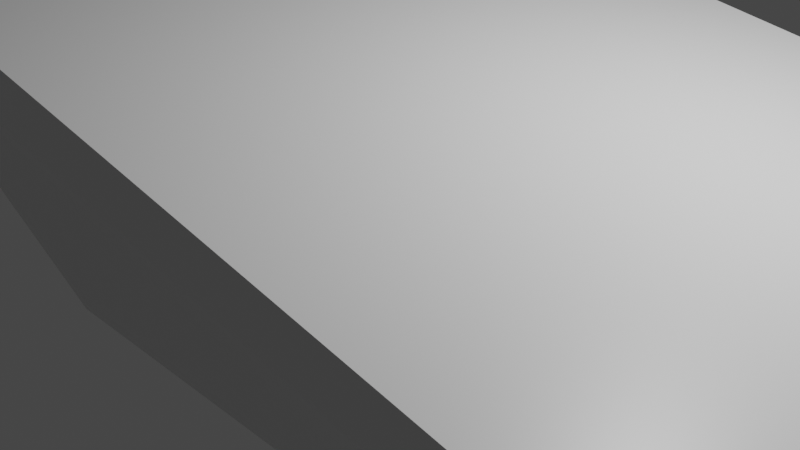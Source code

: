 # Source: Panel.blend  (saved by Blender 2.81.16; exported with 4.5.12 LTS)
import bpy
from mathutils import Matrix  # noqa: F401  (used for matrix-valued properties, if any)

bpy.ops.wm.read_factory_settings(use_empty=True)
scene = bpy.context.scene
scene.name = 'Scene'

# ---- collections
col_collection = bpy.data.collections.new('Collection'); scene.collection.children.link(col_collection)

# ---- materials (node trees are filled in below, after node groups)
mat_material = bpy.data.materials.new('Material')
mat_material.alpha_threshold = 0.0
mat_material.use_transparent_shadow = False
mat_material.line_color = (0.0, 0.0, 0.0, 1.0)

# ---- material node trees
mat_material.use_nodes = True; mat_material.node_tree.nodes.clear()
_N = mat_material.node_tree.nodes; _L = mat_material.node_tree.links
n0 = _N.new('ShaderNodeOutputMaterial'); n0.name = 'Material Output'; n0.location = (300, 300)
n1 = _N.new('ShaderNodeBsdfPrincipled'); n1.name = 'Principled BSDF'; n1.location = (10, 300)
n1.distribution = 'GGX'
n1.subsurface_method = 'BURLEY'
n1.inputs[2].default_value = 0.4
n1.inputs[3].default_value = 1.45
n1.inputs[27].default_value = (0.0, 0.0, 0.0, 1.0)
n1.inputs[28].default_value = 1.0
_L.new(n1.outputs[0], n0.inputs[0])
n0.is_active_output = True

# ---- world
world_world = bpy.data.worlds.new('World'); scene.world = world_world
world_world.use_nodes = True; world_world.node_tree.nodes.clear()
_N = world_world.node_tree.nodes; _L = world_world.node_tree.links
n0 = _N.new('ShaderNodeOutputWorld'); n0.name = 'World Output'; n0.location = (300, 300)
n1 = _N.new('ShaderNodeBackground'); n1.name = 'Background'; n1.location = (10, 300)
n1.inputs[0].default_value = (0.05088, 0.05088, 0.05088, 1.0)
_L.new(n1.outputs[0], n0.inputs[0])
n0.is_active_output = True
world_world.color = (0.05088, 0.05088, 0.05088)
world_world.use_sun_shadow = False
world_world.sun_shadow_jitter_overblur = 0.0

# ---- cameras
cam_camera = bpy.data.cameras.new('Camera')
cam_camera.clip_end = 100.0
cam_camera.ortho_scale = 7.314

# ---- lights
light_light = bpy.data.lights.new('Light', 'POINT')
light_light.transmission_factor = 0.0
light_light.energy = 1000.0
light_light.shadow_soft_size = 0.1
light_light.shadow_maximum_resolution = 0.006
light_light.use_absolute_resolution = True

# ---- meshes
me_cube = bpy.data.meshes.new('Cube')
me_cube.from_pydata([(3.713, 2.894, -1.0), (3.713, -2.448, -1.0), (-2.167, 2.894, -1.0), (-2.167, -2.448, -1.0), (5.463, 3.738, 0.8045), (5.463, -3.695, 0.8045), (-2.807, 3.52, 2.569), (-2.75, 3.747, 2.255), (-2.753, -3.713, 2.267), (-2.807, -3.52, 2.569), (5.463, 3.738, 0.8045), (5.401, 3.52, 1.057), (5.401, -3.52, 1.057), (5.463, -3.695, 0.8045)], [], [(10, 11, 12, 13, 5, 4), (11, 6, 9, 12), (2, 0, 1, 3), (1, 5, 13, 8, 3), (0, 4, 5, 1), (3, 8, 9, 6, 7, 2), (6, 11, 10, 7), (8, 13, 12, 9), (2, 7, 10, 4, 0)])
_uv = me_cube.uv_layers.new(name='UVMap')
_uv.uv.foreach_set('vector', [0.6006, 0.5, 0.6341, 0.5101, 0.6341, 0.7399, 0.6006, 0.75, 0.6006, 0.75, 0.6006, 0.5, 0.6341, 0.5101, 0.875, 0.5101, 0.875, 0.7399, 0.6341, 0.7399, 0.125, 0.5, 0.375, 0.5, 0.375, 0.75, 0.125, 0.75, 0.375, 0.75, 0.6006, 0.75, 0.6006, 0.75, 0.6039, 1.0, 0.375, 1.0, 0.375, 0.5, 0.6006, 0.5, 0.6006, 0.75, 0.375, 0.75, 0.375, 0.0, 0.6039, 0.0, 0.625, 0.0101, 0.625, 0.2399, 0.603, 0.25, 0.375, 0.25, 0.875, 0.5101, 0.6341, 0.5101, 0.6341, 0.5, 0.8718, 0.5, 0.6039, 1.0, 0.6006, 0.75, 0.625, 0.7591, 0.625, 1.0, 0.375, 0.25, 0.603, 0.25, 0.6006, 0.5, 0.6006, 0.5, 0.375, 0.5])
me_cube.materials.append(mat_material)
me_cube.use_remesh_preserve_volume = False
me_cube.use_remesh_preserve_attributes = False
me_cube.use_mirror_vertex_groups = False
me_cube.update()

# ---- objects
ob_cube = bpy.data.objects.new('Cube', me_cube)
ob_light = bpy.data.objects.new('Light', light_light)
ob_camera = bpy.data.objects.new('Camera', cam_camera)

# ---- transforms, parenting, visibility, modifiers, constraints
ob_cube.location = (0.0, 0.0, 0.0)
ob_cube.lock_rotations_4d = False
ob_cube.empty_display_type = 'ARROWS'
ob_cube.lineart.crease_threshold = 0.0
ob_light.location = (4.076, 1.005, 5.904)
ob_light.rotation_euler = (0.6503, 0.05522, 1.866)
ob_light.lock_rotations_4d = False
ob_light.empty_display_type = 'ARROWS'
ob_light.color = (0.0, 0.0, 0.0, 0.0)
ob_light.lineart.crease_threshold = 0.0
ob_camera.location = (7.359, -6.926, 4.958)
ob_camera.rotation_euler = (1.109, 0.0, 0.8149)
ob_camera.lock_rotations_4d = False
ob_camera.empty_display_type = 'ARROWS'
ob_camera.color = (0.0, 0.0, 0.0, 0.0)
ob_camera.display_type = 'WIRE'
ob_camera.lineart.crease_threshold = 0.0

# ---- collection membership
col_collection.objects.link(ob_cube)
col_collection.objects.link(ob_light)
col_collection.objects.link(ob_camera)

# ---- scene / render settings (as saved in the file)
scene.camera = ob_camera
scene.frame_start = 1; scene.frame_end = 250; scene.frame_set(1)
scene.render.engine = 'BLENDER_EEVEE_NEXT'
scene.cycles.use_denoising = False
scene.cycles.samples = 128
scene.cycles.sampling_pattern = 'TABULATED_SOBOL'
scene.cycles.use_adaptive_sampling = False
scene.cycles.use_light_tree = False
scene.view_settings.view_transform = 'Filmic'
bpy.context.view_layer.update()
